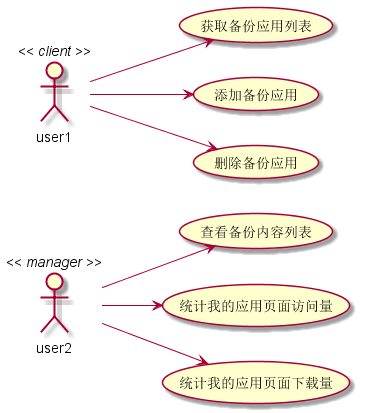

The diagram above was rendered by PlantUML. Its source (embedded in the PNG):
@startuml

user2 << manager >>
user1 << client >>

left to right direction
user2 --> (²é¿´±¸·ÝÄÚÈÝÁÐ±í)
user2 --> (Í³¼ÆÎÒµÄÓ¦ÓÃÒ³Ãæ·ÃÎÊÁ¿)
user2 --> (Í³¼ÆÎÒµÄÓ¦ÓÃÒ³ÃæÏÂÔØÁ¿)
user1 --> (»ñÈ¡±¸·ÝÓ¦ÓÃÁÐ±í)
user1 --> (Ìí¼Ó±¸·ÝÓ¦ÓÃ)
user1 --> (É¾³ý±¸·ÝÓ¦ÓÃ)

@enduml